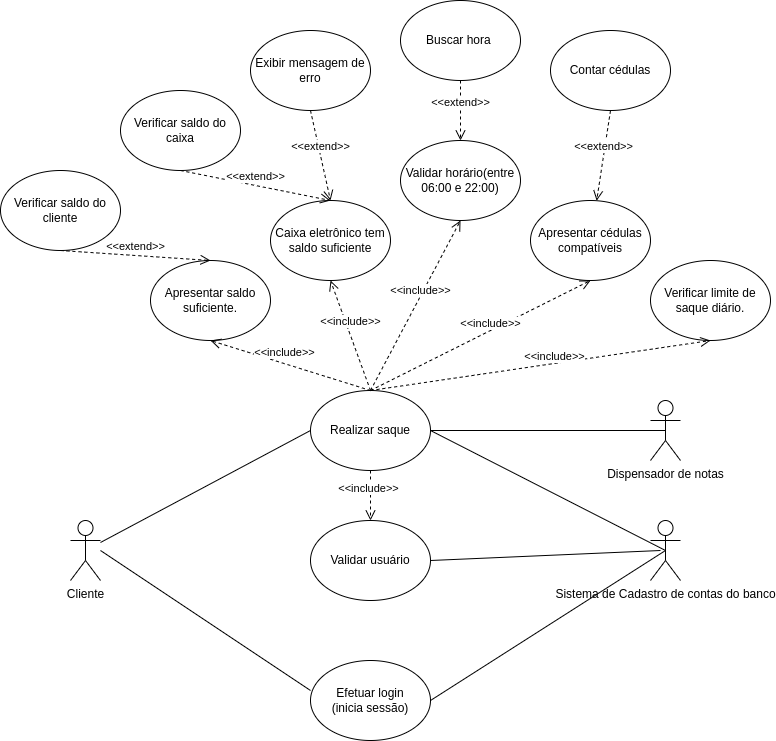

The diagram above was exported from draw.io. Its source (the exported page's mxGraphModel, read from the mxfile embedded in the PNG):
<mxGraphModel dx="920" dy="925" grid="1" gridSize="10" guides="1" tooltips="1" connect="1" arrows="1" fold="1" page="1" pageScale="1" pageWidth="850" pageHeight="1100" math="0" shadow="0">
  <root>
    <mxCell id="0" />
    <mxCell id="1" parent="0" />
    <mxCell id="Rq-8tOaslqL6H24bCM3I-1" value="Cliente" style="shape=umlActor;verticalLabelPosition=bottom;verticalAlign=top;html=1;outlineConnect=0;" vertex="1" parent="1">
      <mxGeometry x="530" y="690" width="30" height="60" as="geometry" />
    </mxCell>
    <mxCell id="Rq-8tOaslqL6H24bCM3I-2" value="Dispensador de notas" style="shape=umlActor;verticalLabelPosition=bottom;verticalAlign=top;html=1;outlineConnect=0;" vertex="1" parent="1">
      <mxGeometry x="1110" y="570" width="30" height="60" as="geometry" />
    </mxCell>
    <mxCell id="Rq-8tOaslqL6H24bCM3I-3" value="Realizar saque" style="ellipse;whiteSpace=wrap;html=1;" vertex="1" parent="1">
      <mxGeometry x="770" y="560" width="120" height="80" as="geometry" />
    </mxCell>
    <mxCell id="Rq-8tOaslqL6H24bCM3I-6" value="Efetuar login&lt;br&gt;(inicia sessão)" style="ellipse;whiteSpace=wrap;html=1;" vertex="1" parent="1">
      <mxGeometry x="770" y="830" width="120" height="80" as="geometry" />
    </mxCell>
    <mxCell id="Rq-8tOaslqL6H24bCM3I-12" value="Apresentar saldo suficiente." style="ellipse;whiteSpace=wrap;html=1;" vertex="1" parent="1">
      <mxGeometry x="610" y="430" width="120" height="80" as="geometry" />
    </mxCell>
    <mxCell id="Rq-8tOaslqL6H24bCM3I-13" value="&amp;lt;&amp;lt;include&amp;gt;&amp;gt;" style="html=1;verticalAlign=bottom;endArrow=open;dashed=1;endSize=8;rounded=0;exitX=0.5;exitY=0;exitDx=0;exitDy=0;entryX=0.5;entryY=1;entryDx=0;entryDy=0;" edge="1" parent="1" source="Rq-8tOaslqL6H24bCM3I-3" target="Rq-8tOaslqL6H24bCM3I-12">
      <mxGeometry x="0.0803" y="-2" relative="1" as="geometry">
        <mxPoint x="950" y="580" as="sourcePoint" />
        <mxPoint x="740" y="500" as="targetPoint" />
        <mxPoint as="offset" />
      </mxGeometry>
    </mxCell>
    <mxCell id="Rq-8tOaslqL6H24bCM3I-14" value="Caixa eletrônico tem saldo suficiente" style="ellipse;whiteSpace=wrap;html=1;" vertex="1" parent="1">
      <mxGeometry x="730" y="370" width="120" height="80" as="geometry" />
    </mxCell>
    <mxCell id="Rq-8tOaslqL6H24bCM3I-15" value="Apresentar cédulas compatíveis" style="ellipse;whiteSpace=wrap;html=1;" vertex="1" parent="1">
      <mxGeometry x="990" y="370" width="120" height="80" as="geometry" />
    </mxCell>
    <mxCell id="Rq-8tOaslqL6H24bCM3I-16" value="Validar horário(entre 06:00 e 22:00)" style="ellipse;whiteSpace=wrap;html=1;" vertex="1" parent="1">
      <mxGeometry x="860" y="310" width="120" height="80" as="geometry" />
    </mxCell>
    <mxCell id="Rq-8tOaslqL6H24bCM3I-17" value="Verificar limite de saque diário." style="ellipse;whiteSpace=wrap;html=1;" vertex="1" parent="1">
      <mxGeometry x="1110" y="430" width="120" height="80" as="geometry" />
    </mxCell>
    <mxCell id="Rq-8tOaslqL6H24bCM3I-18" value="&amp;lt;&amp;lt;include&amp;gt;&amp;gt;" style="html=1;verticalAlign=bottom;endArrow=open;dashed=1;endSize=8;rounded=0;exitX=0.5;exitY=0;exitDx=0;exitDy=0;entryX=0.5;entryY=1;entryDx=0;entryDy=0;" edge="1" parent="1" source="Rq-8tOaslqL6H24bCM3I-3" target="Rq-8tOaslqL6H24bCM3I-16">
      <mxGeometry x="0.0803" y="-2" relative="1" as="geometry">
        <mxPoint x="910" y="690" as="sourcePoint" />
        <mxPoint x="790" y="480" as="targetPoint" />
        <mxPoint as="offset" />
      </mxGeometry>
    </mxCell>
    <mxCell id="Rq-8tOaslqL6H24bCM3I-19" value="&amp;lt;&amp;lt;include&amp;gt;&amp;gt;" style="html=1;verticalAlign=bottom;endArrow=open;dashed=1;endSize=8;rounded=0;exitX=0.5;exitY=0;exitDx=0;exitDy=0;entryX=0.5;entryY=1;entryDx=0;entryDy=0;" edge="1" parent="1" source="Rq-8tOaslqL6H24bCM3I-3" target="Rq-8tOaslqL6H24bCM3I-14">
      <mxGeometry x="0.0803" y="-2" relative="1" as="geometry">
        <mxPoint x="920" y="700" as="sourcePoint" />
        <mxPoint x="800" y="490" as="targetPoint" />
        <mxPoint as="offset" />
      </mxGeometry>
    </mxCell>
    <mxCell id="Rq-8tOaslqL6H24bCM3I-20" value="&amp;lt;&amp;lt;include&amp;gt;&amp;gt;" style="html=1;verticalAlign=bottom;endArrow=open;dashed=1;endSize=8;rounded=0;exitX=0.5;exitY=0;exitDx=0;exitDy=0;entryX=0.5;entryY=1;entryDx=0;entryDy=0;" edge="1" parent="1" source="Rq-8tOaslqL6H24bCM3I-3" target="Rq-8tOaslqL6H24bCM3I-15">
      <mxGeometry x="0.0803" y="-2" relative="1" as="geometry">
        <mxPoint x="930" y="710" as="sourcePoint" />
        <mxPoint x="810" y="500" as="targetPoint" />
        <mxPoint as="offset" />
      </mxGeometry>
    </mxCell>
    <mxCell id="Rq-8tOaslqL6H24bCM3I-21" value="&amp;lt;&amp;lt;include&amp;gt;&amp;gt;" style="html=1;verticalAlign=bottom;endArrow=open;dashed=1;endSize=8;rounded=0;exitX=0.5;exitY=0;exitDx=0;exitDy=0;entryX=0.5;entryY=1;entryDx=0;entryDy=0;" edge="1" parent="1" source="Rq-8tOaslqL6H24bCM3I-3" target="Rq-8tOaslqL6H24bCM3I-17">
      <mxGeometry x="0.0803" y="-2" relative="1" as="geometry">
        <mxPoint x="940" y="720" as="sourcePoint" />
        <mxPoint x="820" y="510" as="targetPoint" />
        <mxPoint as="offset" />
      </mxGeometry>
    </mxCell>
    <mxCell id="Rq-8tOaslqL6H24bCM3I-26" value="" style="endArrow=none;html=1;rounded=0;entryX=0;entryY=0.5;entryDx=0;entryDy=0;" edge="1" parent="1" source="Rq-8tOaslqL6H24bCM3I-1" target="Rq-8tOaslqL6H24bCM3I-3">
      <mxGeometry width="50" height="50" relative="1" as="geometry">
        <mxPoint x="600" y="670" as="sourcePoint" />
        <mxPoint x="640" y="750" as="targetPoint" />
      </mxGeometry>
    </mxCell>
    <mxCell id="Rq-8tOaslqL6H24bCM3I-30" value="" style="endArrow=none;html=1;rounded=0;exitX=1;exitY=0.5;exitDx=0;exitDy=0;entryX=0.5;entryY=0.5;entryDx=0;entryDy=0;entryPerimeter=0;" edge="1" parent="1" source="Rq-8tOaslqL6H24bCM3I-3" target="Rq-8tOaslqL6H24bCM3I-2">
      <mxGeometry width="50" height="50" relative="1" as="geometry">
        <mxPoint x="790" y="590" as="sourcePoint" />
        <mxPoint x="840" y="540" as="targetPoint" />
      </mxGeometry>
    </mxCell>
    <mxCell id="Rq-8tOaslqL6H24bCM3I-34" value="Verificar saldo do cliente" style="ellipse;whiteSpace=wrap;html=1;" vertex="1" parent="1">
      <mxGeometry x="460" y="340" width="120" height="80" as="geometry" />
    </mxCell>
    <mxCell id="Rq-8tOaslqL6H24bCM3I-36" value="&amp;lt;&amp;lt;extend&amp;gt;&amp;gt;" style="html=1;verticalAlign=bottom;endArrow=open;dashed=1;endSize=8;rounded=0;exitX=0.5;exitY=1;exitDx=0;exitDy=0;entryX=0.5;entryY=0;entryDx=0;entryDy=0;" edge="1" parent="1" source="Rq-8tOaslqL6H24bCM3I-34" target="Rq-8tOaslqL6H24bCM3I-12">
      <mxGeometry relative="1" as="geometry">
        <mxPoint x="570" y="430" as="sourcePoint" />
        <mxPoint x="570" y="500" as="targetPoint" />
      </mxGeometry>
    </mxCell>
    <mxCell id="Rq-8tOaslqL6H24bCM3I-38" value="&amp;lt;&amp;lt;extend&amp;gt;&amp;gt;" style="html=1;verticalAlign=bottom;endArrow=open;dashed=1;endSize=8;rounded=0;exitX=0.5;exitY=1;exitDx=0;exitDy=0;" edge="1" parent="1" source="Rq-8tOaslqL6H24bCM3I-65">
      <mxGeometry relative="1" as="geometry">
        <mxPoint x="900" y="215" as="sourcePoint" />
        <mxPoint x="790" y="370" as="targetPoint" />
      </mxGeometry>
    </mxCell>
    <mxCell id="Rq-8tOaslqL6H24bCM3I-41" value="Buscar hora&amp;nbsp;" style="ellipse;whiteSpace=wrap;html=1;" vertex="1" parent="1">
      <mxGeometry x="860" y="170" width="120" height="80" as="geometry" />
    </mxCell>
    <mxCell id="Rq-8tOaslqL6H24bCM3I-42" value="&amp;lt;&amp;lt;extend&amp;gt;&amp;gt;" style="html=1;verticalAlign=bottom;endArrow=open;dashed=1;endSize=8;rounded=0;exitX=0.5;exitY=1;exitDx=0;exitDy=0;entryX=0.5;entryY=0;entryDx=0;entryDy=0;" edge="1" parent="1" source="Rq-8tOaslqL6H24bCM3I-41" target="Rq-8tOaslqL6H24bCM3I-16">
      <mxGeometry relative="1" as="geometry">
        <mxPoint x="780" y="270" as="sourcePoint" />
        <mxPoint x="900" y="300" as="targetPoint" />
      </mxGeometry>
    </mxCell>
    <mxCell id="Rq-8tOaslqL6H24bCM3I-45" value="Contar cédulas" style="ellipse;whiteSpace=wrap;html=1;" vertex="1" parent="1">
      <mxGeometry x="1010" y="200" width="120" height="80" as="geometry" />
    </mxCell>
    <mxCell id="Rq-8tOaslqL6H24bCM3I-46" value="&amp;lt;&amp;lt;extend&amp;gt;&amp;gt;" style="html=1;verticalAlign=bottom;endArrow=open;dashed=1;endSize=8;rounded=0;exitX=0.5;exitY=1;exitDx=0;exitDy=0;" edge="1" parent="1" source="Rq-8tOaslqL6H24bCM3I-45" target="Rq-8tOaslqL6H24bCM3I-15">
      <mxGeometry relative="1" as="geometry">
        <mxPoint x="1109.17" y="320.0000000000001" as="sourcePoint" />
        <mxPoint x="1109.17" y="370.0000000000001" as="targetPoint" />
      </mxGeometry>
    </mxCell>
    <mxCell id="Rq-8tOaslqL6H24bCM3I-50" value="Sistema de Cadastro de contas do banco" style="shape=umlActor;verticalLabelPosition=bottom;verticalAlign=top;html=1;" vertex="1" parent="1">
      <mxGeometry x="1110" y="690" width="30" height="60" as="geometry" />
    </mxCell>
    <mxCell id="Rq-8tOaslqL6H24bCM3I-54" value="" style="endArrow=none;html=1;rounded=0;exitX=0;exitY=0.375;exitDx=0;exitDy=0;exitPerimeter=0;" edge="1" parent="1" source="Rq-8tOaslqL6H24bCM3I-6">
      <mxGeometry width="50" height="50" relative="1" as="geometry">
        <mxPoint x="820" y="810" as="sourcePoint" />
        <mxPoint x="560" y="720" as="targetPoint" />
      </mxGeometry>
    </mxCell>
    <mxCell id="Rq-8tOaslqL6H24bCM3I-56" value="" style="endArrow=none;html=1;rounded=0;entryX=1;entryY=0.5;entryDx=0;entryDy=0;exitX=0.5;exitY=0.5;exitDx=0;exitDy=0;exitPerimeter=0;" edge="1" parent="1" source="Rq-8tOaslqL6H24bCM3I-50" target="Rq-8tOaslqL6H24bCM3I-6">
      <mxGeometry width="50" height="50" relative="1" as="geometry">
        <mxPoint x="1110" y="840" as="sourcePoint" />
        <mxPoint x="870" y="760" as="targetPoint" />
      </mxGeometry>
    </mxCell>
    <mxCell id="Rq-8tOaslqL6H24bCM3I-57" value="Validar usuário" style="ellipse;whiteSpace=wrap;html=1;" vertex="1" parent="1">
      <mxGeometry x="770" y="690" width="120" height="80" as="geometry" />
    </mxCell>
    <mxCell id="Rq-8tOaslqL6H24bCM3I-59" value="&amp;lt;&amp;lt;include&amp;gt;&amp;gt;" style="html=1;verticalAlign=bottom;endArrow=open;dashed=1;endSize=8;rounded=0;exitX=0.5;exitY=1;exitDx=0;exitDy=0;" edge="1" parent="1" source="Rq-8tOaslqL6H24bCM3I-3" target="Rq-8tOaslqL6H24bCM3I-57">
      <mxGeometry x="0.0803" y="-2" relative="1" as="geometry">
        <mxPoint x="840" y="570" as="sourcePoint" />
        <mxPoint x="1180" y="520" as="targetPoint" />
        <mxPoint as="offset" />
      </mxGeometry>
    </mxCell>
    <mxCell id="Rq-8tOaslqL6H24bCM3I-61" value="" style="endArrow=none;html=1;rounded=0;exitX=1;exitY=0.5;exitDx=0;exitDy=0;entryX=0.5;entryY=0.5;entryDx=0;entryDy=0;entryPerimeter=0;" edge="1" parent="1" source="Rq-8tOaslqL6H24bCM3I-3" target="Rq-8tOaslqL6H24bCM3I-50">
      <mxGeometry width="50" height="50" relative="1" as="geometry">
        <mxPoint x="900" y="610" as="sourcePoint" />
        <mxPoint x="1135" y="730" as="targetPoint" />
      </mxGeometry>
    </mxCell>
    <mxCell id="Rq-8tOaslqL6H24bCM3I-63" value="Exibir mensagem de erro" style="ellipse;whiteSpace=wrap;html=1;" vertex="1" parent="1">
      <mxGeometry x="710" y="200" width="120" height="80" as="geometry" />
    </mxCell>
    <mxCell id="Rq-8tOaslqL6H24bCM3I-64" value="&amp;lt;&amp;lt;extend&amp;gt;&amp;gt;" style="html=1;verticalAlign=bottom;endArrow=open;dashed=1;endSize=8;rounded=0;exitX=0.5;exitY=1;exitDx=0;exitDy=0;" edge="1" parent="1" source="Rq-8tOaslqL6H24bCM3I-63">
      <mxGeometry relative="1" as="geometry">
        <mxPoint x="620" y="350" as="sourcePoint" />
        <mxPoint x="790" y="370" as="targetPoint" />
      </mxGeometry>
    </mxCell>
    <mxCell id="Rq-8tOaslqL6H24bCM3I-65" value="Verificar saldo do caixa" style="ellipse;whiteSpace=wrap;html=1;" vertex="1" parent="1">
      <mxGeometry x="580" y="260" width="120" height="80" as="geometry" />
    </mxCell>
    <mxCell id="Rq-8tOaslqL6H24bCM3I-66" value="" style="endArrow=none;html=1;rounded=0;exitX=1;exitY=0.5;exitDx=0;exitDy=0;" edge="1" parent="1" source="Rq-8tOaslqL6H24bCM3I-57">
      <mxGeometry width="50" height="50" relative="1" as="geometry">
        <mxPoint x="890" y="640" as="sourcePoint" />
        <mxPoint x="1120" y="720" as="targetPoint" />
      </mxGeometry>
    </mxCell>
  </root>
</mxGraphModel>